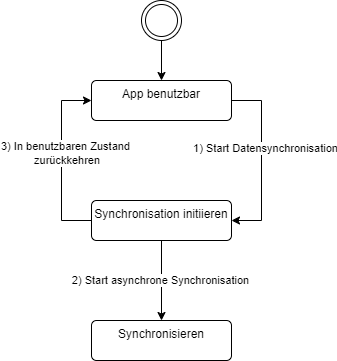

The diagram above was exported from draw.io. Its source (the exported page's mxGraphModel, read from the mxfile embedded in the PNG):
<mxGraphModel dx="1098" dy="1004" grid="1" gridSize="10" guides="1" tooltips="1" connect="1" arrows="1" fold="1" page="1" pageScale="1" pageWidth="1169" pageHeight="827" math="0" shadow="0">
  <root>
    <mxCell id="0" />
    <mxCell id="1" parent="0" />
    <mxCell id="iinfi6O8EYH9xNL7a9_M-3" value="" style="edgeStyle=orthogonalEdgeStyle;rounded=0;orthogonalLoop=1;jettySize=auto;html=1;" parent="1" source="iinfi6O8EYH9xNL7a9_M-1" target="iinfi6O8EYH9xNL7a9_M-2" edge="1">
      <mxGeometry relative="1" as="geometry" />
    </mxCell>
    <mxCell id="iinfi6O8EYH9xNL7a9_M-1" value="" style="ellipse;shape=doubleEllipse;html=1;dashed=0;whiteSpace=wrap;aspect=fixed;" parent="1" vertex="1">
      <mxGeometry x="200" y="80" width="40" height="40" as="geometry" />
    </mxCell>
    <mxCell id="iinfi6O8EYH9xNL7a9_M-5" value="" style="edgeStyle=orthogonalEdgeStyle;rounded=0;orthogonalLoop=1;jettySize=auto;html=1;" parent="1" source="iinfi6O8EYH9xNL7a9_M-2" target="iinfi6O8EYH9xNL7a9_M-4" edge="1">
      <mxGeometry relative="1" as="geometry">
        <Array as="points">
          <mxPoint x="320" y="180" />
          <mxPoint x="320" y="300" />
        </Array>
      </mxGeometry>
    </mxCell>
    <mxCell id="iinfi6O8EYH9xNL7a9_M-10" value="1) Start Datensynchronisation" style="edgeLabel;html=1;align=center;verticalAlign=middle;resizable=0;points=[];" parent="iinfi6O8EYH9xNL7a9_M-5" vertex="1" connectable="0">
      <mxGeometry x="-0.1444" y="3" relative="1" as="geometry">
        <mxPoint as="offset" />
      </mxGeometry>
    </mxCell>
    <mxCell id="iinfi6O8EYH9xNL7a9_M-2" value="App benutzbar" style="html=1;align=center;verticalAlign=top;rounded=1;absoluteArcSize=1;arcSize=10;dashed=0;whiteSpace=wrap;" parent="1" vertex="1">
      <mxGeometry x="150" y="160" width="140" height="40" as="geometry" />
    </mxCell>
    <mxCell id="iinfi6O8EYH9xNL7a9_M-6" style="edgeStyle=orthogonalEdgeStyle;rounded=0;orthogonalLoop=1;jettySize=auto;html=1;entryX=0;entryY=0.5;entryDx=0;entryDy=0;" parent="1" source="iinfi6O8EYH9xNL7a9_M-4" target="iinfi6O8EYH9xNL7a9_M-2" edge="1">
      <mxGeometry relative="1" as="geometry">
        <Array as="points">
          <mxPoint x="120" y="300" />
          <mxPoint x="120" y="180" />
        </Array>
      </mxGeometry>
    </mxCell>
    <mxCell id="iinfi6O8EYH9xNL7a9_M-11" value="3) In benutzbaren Zustand&lt;div&gt;&amp;nbsp;zurückkehren&lt;/div&gt;" style="edgeLabel;html=1;align=center;verticalAlign=middle;resizable=0;points=[];" parent="iinfi6O8EYH9xNL7a9_M-6" vertex="1" connectable="0">
      <mxGeometry x="0.0889" y="-3" relative="1" as="geometry">
        <mxPoint as="offset" />
      </mxGeometry>
    </mxCell>
    <mxCell id="iinfi6O8EYH9xNL7a9_M-8" value="" style="edgeStyle=orthogonalEdgeStyle;rounded=0;orthogonalLoop=1;jettySize=auto;html=1;" parent="1" source="iinfi6O8EYH9xNL7a9_M-4" target="iinfi6O8EYH9xNL7a9_M-7" edge="1">
      <mxGeometry relative="1" as="geometry" />
    </mxCell>
    <mxCell id="iinfi6O8EYH9xNL7a9_M-9" value="2) Start asynchrone Synchronisation" style="edgeLabel;html=1;align=center;verticalAlign=middle;resizable=0;points=[];" parent="iinfi6O8EYH9xNL7a9_M-8" vertex="1" connectable="0">
      <mxGeometry x="-0.025" y="-2" relative="1" as="geometry">
        <mxPoint as="offset" />
      </mxGeometry>
    </mxCell>
    <mxCell id="iinfi6O8EYH9xNL7a9_M-4" value="Synchronisation initiieren" style="html=1;align=center;verticalAlign=top;rounded=1;absoluteArcSize=1;arcSize=10;dashed=0;whiteSpace=wrap;" parent="1" vertex="1">
      <mxGeometry x="150" y="280" width="140" height="40" as="geometry" />
    </mxCell>
    <mxCell id="iinfi6O8EYH9xNL7a9_M-7" value="Synchronisieren" style="html=1;align=center;verticalAlign=top;rounded=1;absoluteArcSize=1;arcSize=10;dashed=0;whiteSpace=wrap;" parent="1" vertex="1">
      <mxGeometry x="150" y="400" width="140" height="40" as="geometry" />
    </mxCell>
  </root>
</mxGraphModel>